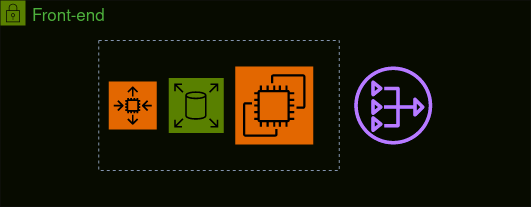

The diagram above was exported from draw.io. Its source (the exported page's mxGraphModel, read from the mxfile embedded in the PNG):
<mxGraphModel dx="2260" dy="754" grid="1" gridSize="10" guides="1" tooltips="1" connect="1" arrows="1" fold="1" page="1" pageScale="1" pageWidth="850" pageHeight="1100" math="0" shadow="0">
  <root>
    <mxCell id="0" />
    <mxCell id="1" parent="0" />
    <mxCell id="4MAXD7GSshLCcGs3XlZ2-165" value="Front-end" style="points=[[0,0],[0.25,0],[0.5,0],[0.75,0],[1,0],[1,0.25],[1,0.5],[1,0.75],[1,1],[0.75,1],[0.5,1],[0.25,1],[0,1],[0,0.75],[0,0.5],[0,0.25]];outlineConnect=0;gradientColor=none;html=1;whiteSpace=wrap;fontSize=12;fontStyle=0;container=0;pointerEvents=0;collapsible=0;recursiveResize=0;shape=mxgraph.aws4.group;grIcon=mxgraph.aws4.group_security_group;grStroke=0;strokeColor=#7AA116;fillColor=#F2F6E8;verticalAlign=top;align=left;spacingLeft=30;fontColor=#248814;dashed=0;" vertex="1" parent="1">
      <mxGeometry x="-40" y="204" width="530" height="206" as="geometry" />
    </mxCell>
    <mxCell id="4MAXD7GSshLCcGs3XlZ2-167" value="" style="sketch=0;outlineConnect=0;fontColor=#232F3E;gradientColor=none;fillColor=#8C4FFF;strokeColor=none;dashed=0;verticalLabelPosition=bottom;verticalAlign=top;align=center;html=1;fontSize=12;fontStyle=0;aspect=fixed;pointerEvents=1;shape=mxgraph.aws4.nat_gateway;" vertex="1" parent="1">
      <mxGeometry x="313.75" y="270" width="78" height="78" as="geometry" />
    </mxCell>
    <mxCell id="4MAXD7GSshLCcGs3XlZ2-189" value="" style="sketch=0;points=[[0,0,0],[0.25,0,0],[0.5,0,0],[0.75,0,0],[1,0,0],[0,1,0],[0.25,1,0],[0.5,1,0],[0.75,1,0],[1,1,0],[0,0.25,0],[0,0.5,0],[0,0.75,0],[1,0.25,0],[1,0.5,0],[1,0.75,0]];outlineConnect=0;fontColor=#232F3E;fillColor=#ED7100;strokeColor=#ffffff;dashed=0;verticalLabelPosition=bottom;verticalAlign=top;align=center;html=1;fontSize=12;fontStyle=0;aspect=fixed;shape=mxgraph.aws4.resourceIcon;resIcon=mxgraph.aws4.ec2;" vertex="1" parent="1">
      <mxGeometry x="194.75" y="270" width="78" height="78" as="geometry" />
    </mxCell>
    <mxCell id="4MAXD7GSshLCcGs3XlZ2-190" value="" style="sketch=0;points=[[0,0,0],[0.25,0,0],[0.5,0,0],[0.75,0,0],[1,0,0],[0,1,0],[0.25,1,0],[0.5,1,0],[0.75,1,0],[1,1,0],[0,0.25,0],[0,0.5,0],[0,0.75,0],[1,0.25,0],[1,0.5,0],[1,0.75,0]];outlineConnect=0;fontColor=#232F3E;fillColor=#ED7100;strokeColor=#ffffff;dashed=0;verticalLabelPosition=bottom;verticalAlign=top;align=center;html=1;fontSize=12;fontStyle=0;aspect=fixed;shape=mxgraph.aws4.resourceIcon;resIcon=mxgraph.aws4.auto_scaling2;" vertex="1" parent="1">
      <mxGeometry x="68.25" y="285" width="48" height="48" as="geometry" />
    </mxCell>
    <mxCell id="4MAXD7GSshLCcGs3XlZ2-191" value="" style="sketch=0;points=[[0,0,0],[0.25,0,0],[0.5,0,0],[0.75,0,0],[1,0,0],[0,1,0],[0.25,1,0],[0.5,1,0],[0.75,1,0],[1,1,0],[0,0.25,0],[0,0.5,0],[0,0.75,0],[1,0.25,0],[1,0.5,0],[1,0.75,0]];outlineConnect=0;fontColor=#232F3E;fillColor=#7AA116;strokeColor=#ffffff;dashed=0;verticalLabelPosition=bottom;verticalAlign=top;align=center;html=1;fontSize=12;fontStyle=0;aspect=fixed;shape=mxgraph.aws4.resourceIcon;resIcon=mxgraph.aws4.elastic_block_store;" vertex="1" parent="1">
      <mxGeometry x="128.25" y="281.5" width="55" height="55" as="geometry" />
    </mxCell>
    <mxCell id="4MAXD7GSshLCcGs3XlZ2-193" value="" style="fillColor=none;strokeColor=#5A6C86;dashed=1;verticalAlign=top;fontStyle=0;fontColor=#5A6C86;whiteSpace=wrap;html=1;" vertex="1" parent="1">
      <mxGeometry x="58.25" y="244" width="240.5" height="130" as="geometry" />
    </mxCell>
  </root>
</mxGraphModel>